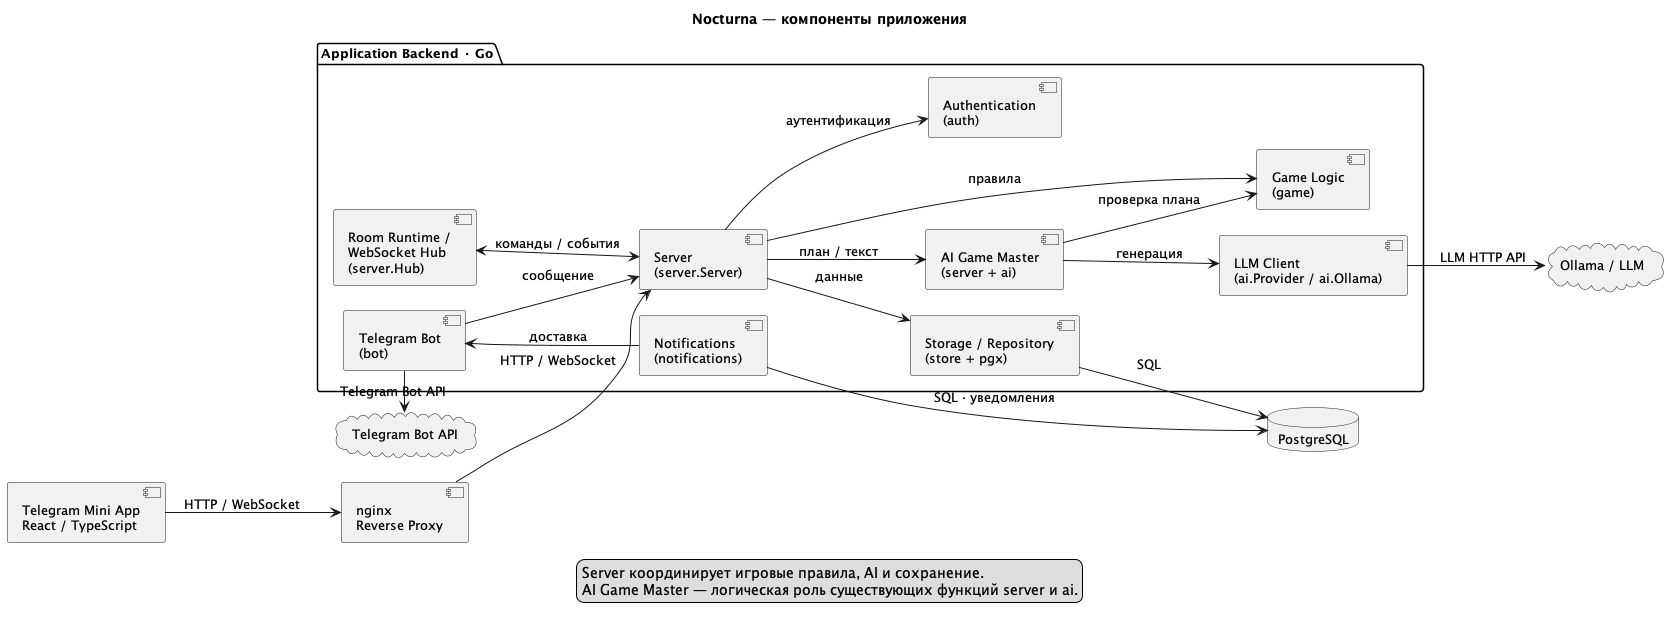

The diagram above was rendered by PlantUML. Its source (embedded in the PNG):
@startuml
' Sources: backend/cmd/server/main.go; backend/internal/{bot,server,game,ai,auth,store,notifications};
' frontend/src; frontend/nginx.conf.
title Nocturna — компоненты приложения
left to right direction
skinparam componentStyle uml2
skinparam shadowing false
skinparam defaultFontSize 13
skinparam nodesep 25
skinparam ranksep 35

component "Telegram Mini App\nReact / TypeScript" as mini
component "nginx\nReverse Proxy" as proxy
cloud "Telegram Bot API" as telegram

package "Application Backend · Go" {
  component "Telegram Bot\n(bot)" as bot
  component "Server\n(server.Server)" as server
  component "Room Runtime /\nWebSocket Hub\n(server.Hub)" as hub
  component "Authentication\n(auth)" as auth
  component "Game Logic\n(game)" as game
  component "AI Game Master\n(server + ai)" as gm
  component "LLM Client\n(ai.Provider / ai.Ollama)" as client
  component "Storage / Repository\n(store + pgx)" as repository
  component "Notifications\n(notifications)" as notifications
}
cloud "Ollama / LLM" as llm
database "PostgreSQL" as database

mini --> proxy : HTTP / WebSocket
proxy --> server : HTTP / WebSocket
bot -left-> telegram : Telegram Bot API
bot --> server : сообщение
server <-up-> hub : команды / события
server -down-> auth : аутентификация
server --> game : правила
server --> gm : план / текст
gm -down-> game : проверка плана
gm --> client : генерация
client --> llm : LLM HTTP API
server --> repository : данные
repository --> database : SQL
notifications --> database : SQL · уведомления
notifications -up-> bot : доставка

legend bottom
  Server координирует игровые правила, AI и сохранение.
  AI Game Master — логическая роль существующих функций server и ai.
endlegend
@enduml